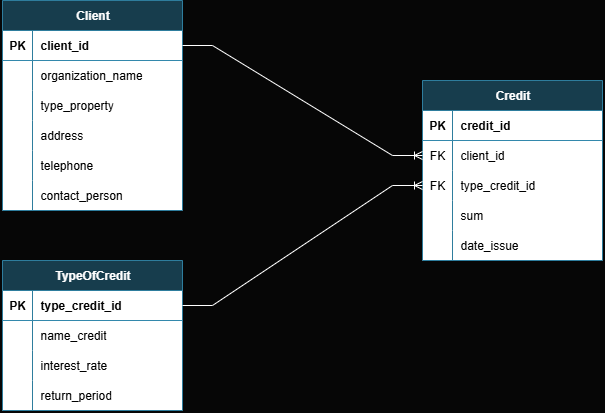

The diagram above was exported from draw.io. Its source (the exported page's mxGraphModel, read from the mxfile embedded in the PNG):
<mxGraphModel dx="2012" dy="1147" grid="1" gridSize="10" guides="1" tooltips="1" connect="1" arrows="1" fold="1" page="1" pageScale="1" pageWidth="827" pageHeight="1169" background="light-dark(#FFFFFF,#060606)" math="0" shadow="0">
  <root>
    <mxCell id="0" />
    <mxCell id="1" parent="0" />
    <mxCell id="xOYeGFO2IHaZHrSk6gMF-1" value="Client" style="shape=table;startSize=30;container=1;collapsible=1;childLayout=tableLayout;fixedRows=1;rowLines=0;fontStyle=1;align=center;resizeLast=1;html=1;fillColor=#b1ddf0;strokeColor=light-dark(#000000,#2E7D9D);gradientColor=none;swimlaneFillColor=light-dark(#FFFFFF,#FFFFFF);" parent="1" vertex="1">
      <mxGeometry x="60" y="80" width="180" height="210" as="geometry">
        <mxRectangle x="70" y="190" width="70" height="30" as="alternateBounds" />
      </mxGeometry>
    </mxCell>
    <mxCell id="xOYeGFO2IHaZHrSk6gMF-2" value="" style="shape=tableRow;horizontal=0;startSize=0;swimlaneHead=0;swimlaneBody=0;fillColor=none;collapsible=0;dropTarget=0;points=[[0,0.5],[1,0.5]];portConstraint=eastwest;top=0;left=0;right=0;bottom=1;strokeColor=light-dark(#000000,#3388AC);strokeWidth=1;" parent="xOYeGFO2IHaZHrSk6gMF-1" vertex="1">
      <mxGeometry y="30" width="180" height="30" as="geometry" />
    </mxCell>
    <mxCell id="xOYeGFO2IHaZHrSk6gMF-3" value="&lt;font style=&quot;color: light-dark(rgb(0, 0, 0), rgb(0, 0, 0));&quot;&gt;PK&lt;/font&gt;" style="shape=partialRectangle;connectable=0;fillColor=none;top=0;left=0;bottom=0;right=0;fontStyle=1;overflow=hidden;whiteSpace=wrap;html=1;strokeColor=light-dark(default, #173d4d);" parent="xOYeGFO2IHaZHrSk6gMF-2" vertex="1">
      <mxGeometry width="30" height="30" as="geometry">
        <mxRectangle width="30" height="30" as="alternateBounds" />
      </mxGeometry>
    </mxCell>
    <mxCell id="xOYeGFO2IHaZHrSk6gMF-4" value="&lt;font style=&quot;color: light-dark(rgb(0, 0, 0), rgb(0, 0, 0));&quot;&gt;client_id&lt;/font&gt;" style="shape=partialRectangle;connectable=0;fillColor=none;top=0;left=0;bottom=0;right=0;align=left;spacingLeft=6;fontStyle=5;overflow=hidden;whiteSpace=wrap;html=1;strokeColor=light-dark(#000000,#3182A4);perimeterSpacing=0;dashed=1;dashPattern=12 12;" parent="xOYeGFO2IHaZHrSk6gMF-2" vertex="1">
      <mxGeometry x="30" width="150" height="30" as="geometry">
        <mxRectangle width="150" height="30" as="alternateBounds" />
      </mxGeometry>
    </mxCell>
    <mxCell id="xOYeGFO2IHaZHrSk6gMF-5" value="" style="shape=tableRow;horizontal=0;startSize=0;swimlaneHead=0;swimlaneBody=0;fillColor=none;collapsible=0;dropTarget=0;points=[[0,0.5],[1,0.5]];portConstraint=eastwest;top=0;left=0;right=0;bottom=0;strokeColor=light-dark(#000000,#3C9999);" parent="xOYeGFO2IHaZHrSk6gMF-1" vertex="1">
      <mxGeometry y="60" width="180" height="30" as="geometry" />
    </mxCell>
    <mxCell id="xOYeGFO2IHaZHrSk6gMF-6" value="" style="shape=partialRectangle;connectable=0;fillColor=none;top=0;left=0;bottom=0;right=0;editable=1;overflow=hidden;whiteSpace=wrap;html=1;strokeColor=light-dark(default, #173d4d);" parent="xOYeGFO2IHaZHrSk6gMF-5" vertex="1">
      <mxGeometry width="30" height="30" as="geometry">
        <mxRectangle width="30" height="30" as="alternateBounds" />
      </mxGeometry>
    </mxCell>
    <mxCell id="xOYeGFO2IHaZHrSk6gMF-7" value="&lt;font style=&quot;color: light-dark(rgb(0, 0, 0), rgb(0, 0, 0));&quot;&gt;organization_name&lt;/font&gt;" style="shape=partialRectangle;connectable=0;fillColor=none;top=0;left=0;bottom=0;right=0;align=left;spacingLeft=6;overflow=hidden;whiteSpace=wrap;html=1;strokeColor=light-dark(default, #173d4d);" parent="xOYeGFO2IHaZHrSk6gMF-5" vertex="1">
      <mxGeometry x="30" width="150" height="30" as="geometry">
        <mxRectangle width="150" height="30" as="alternateBounds" />
      </mxGeometry>
    </mxCell>
    <mxCell id="xOYeGFO2IHaZHrSk6gMF-8" value="" style="shape=tableRow;horizontal=0;startSize=0;swimlaneHead=0;swimlaneBody=0;fillColor=none;collapsible=0;dropTarget=0;points=[[0,0.5],[1,0.5]];portConstraint=eastwest;top=0;left=0;right=0;bottom=0;strokeColor=light-dark(#000000,#4A819D);" parent="xOYeGFO2IHaZHrSk6gMF-1" vertex="1">
      <mxGeometry y="90" width="180" height="30" as="geometry" />
    </mxCell>
    <mxCell id="xOYeGFO2IHaZHrSk6gMF-9" value="" style="shape=partialRectangle;connectable=0;fillColor=none;top=0;left=0;bottom=0;right=0;editable=1;overflow=hidden;whiteSpace=wrap;html=1;strokeColor=light-dark(default, #173d4d);" parent="xOYeGFO2IHaZHrSk6gMF-8" vertex="1">
      <mxGeometry width="30" height="30" as="geometry">
        <mxRectangle width="30" height="30" as="alternateBounds" />
      </mxGeometry>
    </mxCell>
    <mxCell id="xOYeGFO2IHaZHrSk6gMF-10" value="&lt;font style=&quot;color: light-dark(rgb(0, 0, 0), rgb(0, 0, 0));&quot;&gt;type_property&lt;/font&gt;" style="shape=partialRectangle;connectable=0;fillColor=none;top=0;left=0;bottom=0;right=0;align=left;spacingLeft=6;overflow=hidden;whiteSpace=wrap;html=1;strokeColor=light-dark(default, #173d4d);" parent="xOYeGFO2IHaZHrSk6gMF-8" vertex="1">
      <mxGeometry x="30" width="150" height="30" as="geometry">
        <mxRectangle width="150" height="30" as="alternateBounds" />
      </mxGeometry>
    </mxCell>
    <mxCell id="xOYeGFO2IHaZHrSk6gMF-11" value="" style="shape=tableRow;horizontal=0;startSize=0;swimlaneHead=0;swimlaneBody=0;fillColor=none;collapsible=0;dropTarget=0;points=[[0,0.5],[1,0.5]];portConstraint=eastwest;top=0;left=0;right=0;bottom=0;strokeColor=light-dark(#000000,#2E7D9D);strokeWidth=5;" parent="xOYeGFO2IHaZHrSk6gMF-1" vertex="1">
      <mxGeometry y="120" width="180" height="30" as="geometry" />
    </mxCell>
    <mxCell id="xOYeGFO2IHaZHrSk6gMF-12" value="" style="shape=partialRectangle;connectable=0;fillColor=none;top=0;left=0;bottom=0;right=0;editable=1;overflow=hidden;whiteSpace=wrap;html=1;strokeColor=light-dark(default, #173d4d);" parent="xOYeGFO2IHaZHrSk6gMF-11" vertex="1">
      <mxGeometry width="30" height="30" as="geometry">
        <mxRectangle width="30" height="30" as="alternateBounds" />
      </mxGeometry>
    </mxCell>
    <mxCell id="xOYeGFO2IHaZHrSk6gMF-13" value="&lt;font style=&quot;color: light-dark(rgb(0, 0, 0), rgb(0, 0, 0));&quot;&gt;address&lt;/font&gt;" style="shape=partialRectangle;connectable=0;fillColor=none;top=0;left=0;bottom=0;right=0;align=left;spacingLeft=6;overflow=hidden;whiteSpace=wrap;html=1;strokeColor=light-dark(default, #173d4d);" parent="xOYeGFO2IHaZHrSk6gMF-11" vertex="1">
      <mxGeometry x="30" width="150" height="30" as="geometry">
        <mxRectangle width="150" height="30" as="alternateBounds" />
      </mxGeometry>
    </mxCell>
    <mxCell id="9_nAjB7-wNtzHp30NOXG-1" style="shape=tableRow;horizontal=0;startSize=0;swimlaneHead=0;swimlaneBody=0;fillColor=none;collapsible=0;dropTarget=0;points=[[0,0.5],[1,0.5]];portConstraint=eastwest;top=0;left=0;right=0;bottom=0;strokeColor=light-dark(#000000,#2E7D9D);strokeWidth=5;" vertex="1" parent="xOYeGFO2IHaZHrSk6gMF-1">
      <mxGeometry y="150" width="180" height="30" as="geometry" />
    </mxCell>
    <mxCell id="9_nAjB7-wNtzHp30NOXG-2" style="shape=partialRectangle;connectable=0;fillColor=none;top=0;left=0;bottom=0;right=0;editable=1;overflow=hidden;whiteSpace=wrap;html=1;strokeColor=light-dark(default, #173d4d);" vertex="1" parent="9_nAjB7-wNtzHp30NOXG-1">
      <mxGeometry width="30" height="30" as="geometry">
        <mxRectangle width="30" height="30" as="alternateBounds" />
      </mxGeometry>
    </mxCell>
    <mxCell id="9_nAjB7-wNtzHp30NOXG-3" value="&lt;font style=&quot;color: light-dark(rgb(0, 0, 0), rgb(0, 0, 0));&quot;&gt;telephone&lt;/font&gt;" style="shape=partialRectangle;connectable=0;fillColor=none;top=0;left=0;bottom=0;right=0;align=left;spacingLeft=6;overflow=hidden;whiteSpace=wrap;html=1;strokeColor=light-dark(default, #173d4d);" vertex="1" parent="9_nAjB7-wNtzHp30NOXG-1">
      <mxGeometry x="30" width="150" height="30" as="geometry">
        <mxRectangle width="150" height="30" as="alternateBounds" />
      </mxGeometry>
    </mxCell>
    <mxCell id="9_nAjB7-wNtzHp30NOXG-4" style="shape=tableRow;horizontal=0;startSize=0;swimlaneHead=0;swimlaneBody=0;fillColor=none;collapsible=0;dropTarget=0;points=[[0,0.5],[1,0.5]];portConstraint=eastwest;top=0;left=0;right=0;bottom=0;strokeColor=light-dark(#000000,#2E7D9D);strokeWidth=5;" vertex="1" parent="xOYeGFO2IHaZHrSk6gMF-1">
      <mxGeometry y="180" width="180" height="30" as="geometry" />
    </mxCell>
    <mxCell id="9_nAjB7-wNtzHp30NOXG-5" style="shape=partialRectangle;connectable=0;fillColor=none;top=0;left=0;bottom=0;right=0;editable=1;overflow=hidden;whiteSpace=wrap;html=1;strokeColor=light-dark(default, #173d4d);" vertex="1" parent="9_nAjB7-wNtzHp30NOXG-4">
      <mxGeometry width="30" height="30" as="geometry">
        <mxRectangle width="30" height="30" as="alternateBounds" />
      </mxGeometry>
    </mxCell>
    <mxCell id="9_nAjB7-wNtzHp30NOXG-6" value="&lt;font style=&quot;color: light-dark(rgb(0, 0, 0), rgb(0, 0, 0));&quot;&gt;contact_person&lt;/font&gt;" style="shape=partialRectangle;connectable=0;fillColor=none;top=0;left=0;bottom=0;right=0;align=left;spacingLeft=6;overflow=hidden;whiteSpace=wrap;html=1;strokeColor=light-dark(default, #173d4d);" vertex="1" parent="9_nAjB7-wNtzHp30NOXG-4">
      <mxGeometry x="30" width="150" height="30" as="geometry">
        <mxRectangle width="150" height="30" as="alternateBounds" />
      </mxGeometry>
    </mxCell>
    <mxCell id="9_nAjB7-wNtzHp30NOXG-10" value="TypeOfCredit" style="shape=table;startSize=30;container=1;collapsible=1;childLayout=tableLayout;fixedRows=1;rowLines=0;fontStyle=1;align=center;resizeLast=1;html=1;fillColor=#b1ddf0;strokeColor=light-dark(#000000,#2E7D9D);gradientColor=none;swimlaneFillColor=light-dark(#FFFFFF,#FFFFFF);" vertex="1" parent="1">
      <mxGeometry x="60" y="340" width="180" height="150" as="geometry">
        <mxRectangle x="70" y="190" width="70" height="30" as="alternateBounds" />
      </mxGeometry>
    </mxCell>
    <mxCell id="9_nAjB7-wNtzHp30NOXG-11" value="" style="shape=tableRow;horizontal=0;startSize=0;swimlaneHead=0;swimlaneBody=0;fillColor=none;collapsible=0;dropTarget=0;points=[[0,0.5],[1,0.5]];portConstraint=eastwest;top=0;left=0;right=0;bottom=1;strokeColor=light-dark(#000000,#3388AC);strokeWidth=1;" vertex="1" parent="9_nAjB7-wNtzHp30NOXG-10">
      <mxGeometry y="30" width="180" height="30" as="geometry" />
    </mxCell>
    <mxCell id="9_nAjB7-wNtzHp30NOXG-12" value="&lt;font style=&quot;color: light-dark(rgb(0, 0, 0), rgb(0, 0, 0));&quot;&gt;PK&lt;/font&gt;" style="shape=partialRectangle;connectable=0;fillColor=none;top=0;left=0;bottom=0;right=0;fontStyle=1;overflow=hidden;whiteSpace=wrap;html=1;strokeColor=light-dark(default, #173d4d);" vertex="1" parent="9_nAjB7-wNtzHp30NOXG-11">
      <mxGeometry width="30" height="30" as="geometry">
        <mxRectangle width="30" height="30" as="alternateBounds" />
      </mxGeometry>
    </mxCell>
    <mxCell id="9_nAjB7-wNtzHp30NOXG-13" value="&lt;font style=&quot;color: light-dark(rgb(0, 0, 0), rgb(0, 0, 0));&quot;&gt;type_credit_id&lt;/font&gt;" style="shape=partialRectangle;connectable=0;fillColor=none;top=0;left=0;bottom=0;right=0;align=left;spacingLeft=6;fontStyle=5;overflow=hidden;whiteSpace=wrap;html=1;strokeColor=light-dark(#000000,#3182A4);perimeterSpacing=0;dashed=1;dashPattern=12 12;" vertex="1" parent="9_nAjB7-wNtzHp30NOXG-11">
      <mxGeometry x="30" width="150" height="30" as="geometry">
        <mxRectangle width="150" height="30" as="alternateBounds" />
      </mxGeometry>
    </mxCell>
    <mxCell id="9_nAjB7-wNtzHp30NOXG-14" value="" style="shape=tableRow;horizontal=0;startSize=0;swimlaneHead=0;swimlaneBody=0;fillColor=none;collapsible=0;dropTarget=0;points=[[0,0.5],[1,0.5]];portConstraint=eastwest;top=0;left=0;right=0;bottom=0;strokeColor=light-dark(#000000,#3C9999);" vertex="1" parent="9_nAjB7-wNtzHp30NOXG-10">
      <mxGeometry y="60" width="180" height="30" as="geometry" />
    </mxCell>
    <mxCell id="9_nAjB7-wNtzHp30NOXG-15" value="" style="shape=partialRectangle;connectable=0;fillColor=none;top=0;left=0;bottom=0;right=0;editable=1;overflow=hidden;whiteSpace=wrap;html=1;strokeColor=light-dark(default, #173d4d);" vertex="1" parent="9_nAjB7-wNtzHp30NOXG-14">
      <mxGeometry width="30" height="30" as="geometry">
        <mxRectangle width="30" height="30" as="alternateBounds" />
      </mxGeometry>
    </mxCell>
    <mxCell id="9_nAjB7-wNtzHp30NOXG-16" value="&lt;font style=&quot;color: light-dark(rgb(0, 0, 0), rgb(0, 0, 0));&quot;&gt;name_credit&lt;/font&gt;" style="shape=partialRectangle;connectable=0;fillColor=none;top=0;left=0;bottom=0;right=0;align=left;spacingLeft=6;overflow=hidden;whiteSpace=wrap;html=1;strokeColor=light-dark(default, #173d4d);" vertex="1" parent="9_nAjB7-wNtzHp30NOXG-14">
      <mxGeometry x="30" width="150" height="30" as="geometry">
        <mxRectangle width="150" height="30" as="alternateBounds" />
      </mxGeometry>
    </mxCell>
    <mxCell id="9_nAjB7-wNtzHp30NOXG-17" value="" style="shape=tableRow;horizontal=0;startSize=0;swimlaneHead=0;swimlaneBody=0;fillColor=none;collapsible=0;dropTarget=0;points=[[0,0.5],[1,0.5]];portConstraint=eastwest;top=0;left=0;right=0;bottom=0;strokeColor=light-dark(#000000,#4A819D);" vertex="1" parent="9_nAjB7-wNtzHp30NOXG-10">
      <mxGeometry y="90" width="180" height="30" as="geometry" />
    </mxCell>
    <mxCell id="9_nAjB7-wNtzHp30NOXG-18" value="" style="shape=partialRectangle;connectable=0;fillColor=none;top=0;left=0;bottom=0;right=0;editable=1;overflow=hidden;whiteSpace=wrap;html=1;strokeColor=light-dark(default, #173d4d);" vertex="1" parent="9_nAjB7-wNtzHp30NOXG-17">
      <mxGeometry width="30" height="30" as="geometry">
        <mxRectangle width="30" height="30" as="alternateBounds" />
      </mxGeometry>
    </mxCell>
    <mxCell id="9_nAjB7-wNtzHp30NOXG-19" value="&lt;font style=&quot;color: light-dark(rgb(0, 0, 0), rgb(0, 0, 0));&quot;&gt;interest_rate&lt;/font&gt;" style="shape=partialRectangle;connectable=0;fillColor=none;top=0;left=0;bottom=0;right=0;align=left;spacingLeft=6;overflow=hidden;whiteSpace=wrap;html=1;strokeColor=light-dark(default, #173d4d);" vertex="1" parent="9_nAjB7-wNtzHp30NOXG-17">
      <mxGeometry x="30" width="150" height="30" as="geometry">
        <mxRectangle width="150" height="30" as="alternateBounds" />
      </mxGeometry>
    </mxCell>
    <mxCell id="9_nAjB7-wNtzHp30NOXG-20" value="" style="shape=tableRow;horizontal=0;startSize=0;swimlaneHead=0;swimlaneBody=0;fillColor=none;collapsible=0;dropTarget=0;points=[[0,0.5],[1,0.5]];portConstraint=eastwest;top=0;left=0;right=0;bottom=0;strokeColor=light-dark(#000000,#2E7D9D);strokeWidth=5;" vertex="1" parent="9_nAjB7-wNtzHp30NOXG-10">
      <mxGeometry y="120" width="180" height="30" as="geometry" />
    </mxCell>
    <mxCell id="9_nAjB7-wNtzHp30NOXG-21" value="" style="shape=partialRectangle;connectable=0;fillColor=none;top=0;left=0;bottom=0;right=0;editable=1;overflow=hidden;whiteSpace=wrap;html=1;strokeColor=light-dark(default, #173d4d);" vertex="1" parent="9_nAjB7-wNtzHp30NOXG-20">
      <mxGeometry width="30" height="30" as="geometry">
        <mxRectangle width="30" height="30" as="alternateBounds" />
      </mxGeometry>
    </mxCell>
    <mxCell id="9_nAjB7-wNtzHp30NOXG-22" value="&lt;font style=&quot;color: light-dark(rgb(0, 0, 0), rgb(0, 0, 0));&quot;&gt;return_period&lt;/font&gt;" style="shape=partialRectangle;connectable=0;fillColor=none;top=0;left=0;bottom=0;right=0;align=left;spacingLeft=6;overflow=hidden;whiteSpace=wrap;html=1;strokeColor=light-dark(default, #173d4d);" vertex="1" parent="9_nAjB7-wNtzHp30NOXG-20">
      <mxGeometry x="30" width="150" height="30" as="geometry">
        <mxRectangle width="150" height="30" as="alternateBounds" />
      </mxGeometry>
    </mxCell>
    <mxCell id="9_nAjB7-wNtzHp30NOXG-29" value="Credit" style="shape=table;startSize=30;container=1;collapsible=1;childLayout=tableLayout;fixedRows=1;rowLines=0;fontStyle=1;align=center;resizeLast=1;html=1;fillColor=#b1ddf0;strokeColor=light-dark(#000000,#2E7D9D);gradientColor=none;swimlaneFillColor=light-dark(#FFFFFF,#FFFFFF);" vertex="1" parent="1">
      <mxGeometry x="480" y="160" width="180" height="180" as="geometry">
        <mxRectangle x="70" y="190" width="70" height="30" as="alternateBounds" />
      </mxGeometry>
    </mxCell>
    <mxCell id="9_nAjB7-wNtzHp30NOXG-30" value="" style="shape=tableRow;horizontal=0;startSize=0;swimlaneHead=0;swimlaneBody=0;fillColor=none;collapsible=0;dropTarget=0;points=[[0,0.5],[1,0.5]];portConstraint=eastwest;top=0;left=0;right=0;bottom=1;strokeColor=light-dark(#000000,#3388AC);strokeWidth=1;" vertex="1" parent="9_nAjB7-wNtzHp30NOXG-29">
      <mxGeometry y="30" width="180" height="30" as="geometry" />
    </mxCell>
    <mxCell id="9_nAjB7-wNtzHp30NOXG-31" value="&lt;font style=&quot;color: light-dark(rgb(0, 0, 0), rgb(0, 0, 0));&quot;&gt;PK&lt;/font&gt;" style="shape=partialRectangle;connectable=0;fillColor=none;top=0;left=0;bottom=0;right=0;fontStyle=1;overflow=hidden;whiteSpace=wrap;html=1;strokeColor=light-dark(default, #173d4d);" vertex="1" parent="9_nAjB7-wNtzHp30NOXG-30">
      <mxGeometry width="30" height="30" as="geometry">
        <mxRectangle width="30" height="30" as="alternateBounds" />
      </mxGeometry>
    </mxCell>
    <mxCell id="9_nAjB7-wNtzHp30NOXG-32" value="&lt;font style=&quot;color: light-dark(rgb(0, 0, 0), rgb(0, 0, 0));&quot;&gt;credit_id&lt;/font&gt;" style="shape=partialRectangle;connectable=0;fillColor=none;top=0;left=0;bottom=0;right=0;align=left;spacingLeft=6;fontStyle=5;overflow=hidden;whiteSpace=wrap;html=1;strokeColor=light-dark(#000000,#3182A4);perimeterSpacing=0;dashed=1;dashPattern=12 12;" vertex="1" parent="9_nAjB7-wNtzHp30NOXG-30">
      <mxGeometry x="30" width="150" height="30" as="geometry">
        <mxRectangle width="150" height="30" as="alternateBounds" />
      </mxGeometry>
    </mxCell>
    <mxCell id="9_nAjB7-wNtzHp30NOXG-33" value="" style="shape=tableRow;horizontal=0;startSize=0;swimlaneHead=0;swimlaneBody=0;fillColor=none;collapsible=0;dropTarget=0;points=[[0,0.5],[1,0.5]];portConstraint=eastwest;top=0;left=0;right=0;bottom=0;strokeColor=light-dark(#000000,#3C9999);" vertex="1" parent="9_nAjB7-wNtzHp30NOXG-29">
      <mxGeometry y="60" width="180" height="30" as="geometry" />
    </mxCell>
    <mxCell id="9_nAjB7-wNtzHp30NOXG-34" value="&lt;font style=&quot;color: light-dark(rgb(0, 0, 0), rgb(0, 0, 0));&quot;&gt;FK&lt;/font&gt;" style="shape=partialRectangle;connectable=0;fillColor=none;top=0;left=0;bottom=0;right=0;editable=1;overflow=hidden;whiteSpace=wrap;html=1;strokeColor=light-dark(default, #173d4d);" vertex="1" parent="9_nAjB7-wNtzHp30NOXG-33">
      <mxGeometry width="30" height="30" as="geometry">
        <mxRectangle width="30" height="30" as="alternateBounds" />
      </mxGeometry>
    </mxCell>
    <mxCell id="9_nAjB7-wNtzHp30NOXG-35" value="&lt;font style=&quot;color: light-dark(rgb(0, 0, 0), rgb(0, 0, 0));&quot;&gt;client_id&lt;/font&gt;" style="shape=partialRectangle;connectable=0;fillColor=none;top=0;left=0;bottom=0;right=0;align=left;spacingLeft=6;overflow=hidden;whiteSpace=wrap;html=1;strokeColor=light-dark(default, #173d4d);" vertex="1" parent="9_nAjB7-wNtzHp30NOXG-33">
      <mxGeometry x="30" width="150" height="30" as="geometry">
        <mxRectangle width="150" height="30" as="alternateBounds" />
      </mxGeometry>
    </mxCell>
    <mxCell id="9_nAjB7-wNtzHp30NOXG-36" value="" style="shape=tableRow;horizontal=0;startSize=0;swimlaneHead=0;swimlaneBody=0;fillColor=none;collapsible=0;dropTarget=0;points=[[0,0.5],[1,0.5]];portConstraint=eastwest;top=0;left=0;right=0;bottom=0;strokeColor=light-dark(#000000,#4A819D);" vertex="1" parent="9_nAjB7-wNtzHp30NOXG-29">
      <mxGeometry y="90" width="180" height="30" as="geometry" />
    </mxCell>
    <mxCell id="9_nAjB7-wNtzHp30NOXG-37" value="&lt;font style=&quot;color: light-dark(rgb(0, 0, 0), rgb(0, 0, 0));&quot;&gt;FK&lt;/font&gt;" style="shape=partialRectangle;connectable=0;fillColor=none;top=0;left=0;bottom=0;right=0;editable=1;overflow=hidden;whiteSpace=wrap;html=1;strokeColor=light-dark(default, #173d4d);" vertex="1" parent="9_nAjB7-wNtzHp30NOXG-36">
      <mxGeometry width="30" height="30" as="geometry">
        <mxRectangle width="30" height="30" as="alternateBounds" />
      </mxGeometry>
    </mxCell>
    <mxCell id="9_nAjB7-wNtzHp30NOXG-38" value="&lt;font style=&quot;color: light-dark(rgb(0, 0, 0), rgb(0, 0, 0));&quot;&gt;type_credit_id&lt;/font&gt;" style="shape=partialRectangle;connectable=0;fillColor=none;top=0;left=0;bottom=0;right=0;align=left;spacingLeft=6;overflow=hidden;whiteSpace=wrap;html=1;strokeColor=light-dark(default, #173d4d);" vertex="1" parent="9_nAjB7-wNtzHp30NOXG-36">
      <mxGeometry x="30" width="150" height="30" as="geometry">
        <mxRectangle width="150" height="30" as="alternateBounds" />
      </mxGeometry>
    </mxCell>
    <mxCell id="9_nAjB7-wNtzHp30NOXG-39" value="" style="shape=tableRow;horizontal=0;startSize=0;swimlaneHead=0;swimlaneBody=0;fillColor=none;collapsible=0;dropTarget=0;points=[[0,0.5],[1,0.5]];portConstraint=eastwest;top=0;left=0;right=0;bottom=0;strokeColor=light-dark(#000000,#2E7D9D);strokeWidth=5;" vertex="1" parent="9_nAjB7-wNtzHp30NOXG-29">
      <mxGeometry y="120" width="180" height="30" as="geometry" />
    </mxCell>
    <mxCell id="9_nAjB7-wNtzHp30NOXG-40" value="" style="shape=partialRectangle;connectable=0;fillColor=none;top=0;left=0;bottom=0;right=0;editable=1;overflow=hidden;whiteSpace=wrap;html=1;strokeColor=light-dark(default, #173d4d);" vertex="1" parent="9_nAjB7-wNtzHp30NOXG-39">
      <mxGeometry width="30" height="30" as="geometry">
        <mxRectangle width="30" height="30" as="alternateBounds" />
      </mxGeometry>
    </mxCell>
    <mxCell id="9_nAjB7-wNtzHp30NOXG-41" value="&lt;font style=&quot;color: light-dark(rgb(0, 0, 0), rgb(0, 0, 0));&quot;&gt;sum&lt;/font&gt;" style="shape=partialRectangle;connectable=0;fillColor=none;top=0;left=0;bottom=0;right=0;align=left;spacingLeft=6;overflow=hidden;whiteSpace=wrap;html=1;strokeColor=light-dark(default, #173d4d);" vertex="1" parent="9_nAjB7-wNtzHp30NOXG-39">
      <mxGeometry x="30" width="150" height="30" as="geometry">
        <mxRectangle width="150" height="30" as="alternateBounds" />
      </mxGeometry>
    </mxCell>
    <mxCell id="9_nAjB7-wNtzHp30NOXG-71" style="shape=tableRow;horizontal=0;startSize=0;swimlaneHead=0;swimlaneBody=0;fillColor=none;collapsible=0;dropTarget=0;points=[[0,0.5],[1,0.5]];portConstraint=eastwest;top=0;left=0;right=0;bottom=0;strokeColor=light-dark(#000000,#2E7D9D);strokeWidth=5;" vertex="1" parent="9_nAjB7-wNtzHp30NOXG-29">
      <mxGeometry y="150" width="180" height="30" as="geometry" />
    </mxCell>
    <mxCell id="9_nAjB7-wNtzHp30NOXG-72" style="shape=partialRectangle;connectable=0;fillColor=none;top=0;left=0;bottom=0;right=0;editable=1;overflow=hidden;whiteSpace=wrap;html=1;strokeColor=light-dark(default, #173d4d);" vertex="1" parent="9_nAjB7-wNtzHp30NOXG-71">
      <mxGeometry width="30" height="30" as="geometry">
        <mxRectangle width="30" height="30" as="alternateBounds" />
      </mxGeometry>
    </mxCell>
    <mxCell id="9_nAjB7-wNtzHp30NOXG-73" value="&lt;font style=&quot;color: light-dark(rgb(0, 0, 0), rgb(0, 0, 0));&quot;&gt;date_issue&lt;/font&gt;" style="shape=partialRectangle;connectable=0;fillColor=none;top=0;left=0;bottom=0;right=0;align=left;spacingLeft=6;overflow=hidden;whiteSpace=wrap;html=1;strokeColor=light-dark(default, #173d4d);" vertex="1" parent="9_nAjB7-wNtzHp30NOXG-71">
      <mxGeometry x="30" width="150" height="30" as="geometry">
        <mxRectangle width="150" height="30" as="alternateBounds" />
      </mxGeometry>
    </mxCell>
    <mxCell id="9_nAjB7-wNtzHp30NOXG-92" value="" style="edgeStyle=entityRelationEdgeStyle;fontSize=12;html=1;endArrow=ERoneToMany;rounded=0;exitX=1;exitY=0.5;exitDx=0;exitDy=0;entryX=0;entryY=0.5;entryDx=0;entryDy=0;" edge="1" parent="1" source="xOYeGFO2IHaZHrSk6gMF-2" target="9_nAjB7-wNtzHp30NOXG-33">
      <mxGeometry width="100" height="100" relative="1" as="geometry">
        <mxPoint x="300" y="250" as="sourcePoint" />
        <mxPoint x="400" y="150" as="targetPoint" />
      </mxGeometry>
    </mxCell>
    <mxCell id="9_nAjB7-wNtzHp30NOXG-95" value="" style="edgeStyle=entityRelationEdgeStyle;fontSize=12;html=1;endArrow=ERoneToMany;rounded=0;exitX=1;exitY=0.5;exitDx=0;exitDy=0;" edge="1" parent="1" source="9_nAjB7-wNtzHp30NOXG-11" target="9_nAjB7-wNtzHp30NOXG-36">
      <mxGeometry width="100" height="100" relative="1" as="geometry">
        <mxPoint x="630" y="550" as="sourcePoint" />
        <mxPoint x="850" y="550" as="targetPoint" />
      </mxGeometry>
    </mxCell>
  </root>
</mxGraphModel>